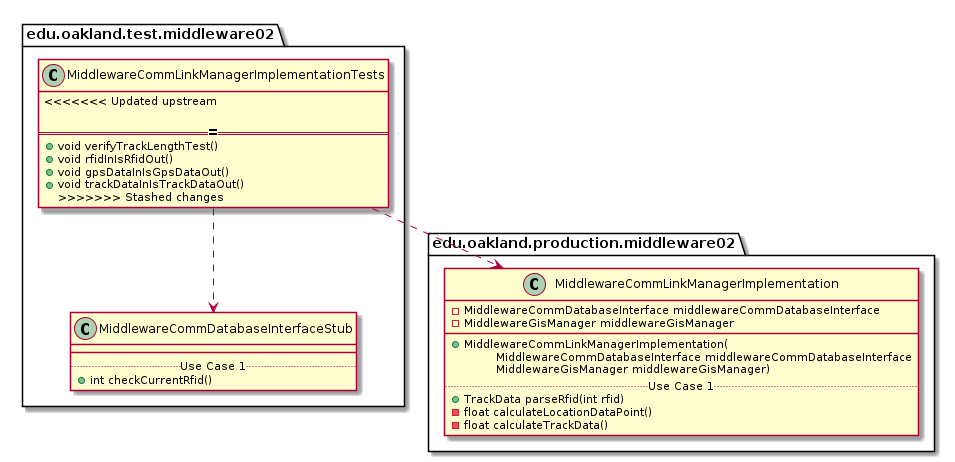

The diagram above was rendered by PlantUML. Its source (embedded in the PNG):
@startuml MiddlewareCommLinkManagerImplementationTests_DirectDependencies


package edu.oakland.test.middleware02 {
    class MiddlewareCommLinkManagerImplementationTests {
<<<<<<< Updated upstream

=======
      + void verifyTrackLengthTest()
      + void rfidInIsRfidOut()
      + void gpsDataInIsGpsDataOut()
      + void trackDataInIsTrackDataOut()
>>>>>>> Stashed changes
    }
}



package edu.oakland.test.middleware02 {
    class MiddlewareCommDatabaseInterfaceStub {
        __
        .. Use Case 1 ..
        + int checkCurrentRfid()
    }
}

MiddlewareCommLinkManagerImplementationTests ..> MiddlewareCommDatabaseInterfaceStub


package edu.oakland.production.middleware02 {
    class MiddlewareCommLinkManagerImplementation {
        - MiddlewareCommDatabaseInterface middlewareCommDatabaseInterface
        - MiddlewareGisManager middlewareGisManager
        __
        + MiddlewareCommLinkManagerImplementation(
        \tMiddlewareCommDatabaseInterface middlewareCommDatabaseInterface
        \tMiddlewareGisManager middlewareGisManager)
        .. Use Case 1 ..
        + TrackData parseRfid(int rfid)
        - float calculateLocationDataPoint()
        - float calculateTrackData()
    }
}

MiddlewareCommLinkManagerImplementationTests ..> MiddlewareCommLinkManagerImplementation



@enduml